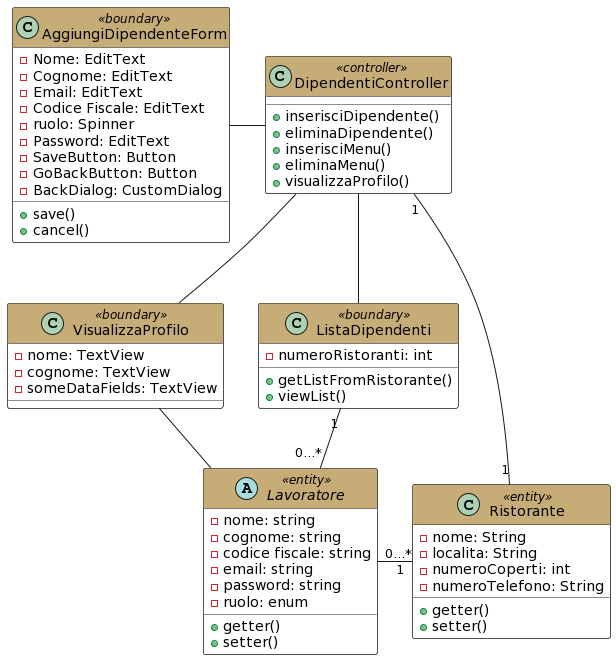

The diagram above was rendered by PlantUML. Its source (embedded in the PNG):
@startuml
skinparam class{
  BackgroundColor white
}
skinparam package{
  BackgroundColor white
} 

class Ristorante << entity>> #header:C6AD77{
 -nome: String
 -localita: String
 -numeroCoperti: int
 -numeroTelefono: String
 +getter()
 +setter()
}

 
abstract Lavoratore<< entity >> #header:C6AD77{
   -nome: string
   -cognome: string
   -codice fiscale: string
   -email: string
   -password: string
   -ruolo: enum
   +getter()
   +setter()
} 

class DipendentiController << controller >> #header:C6AD77{
 +inserisciDipendente()
 +eliminaDipendente()
 +inserisciMenu()
 +eliminaMenu()
+visualizzaProfilo()
 
}
class VisualizzaProfilo <<boundary>> #header:C6AD77 {
-nome: TextView
-cognome: TextView
-someDataFields: TextView
}

class AggiungiDipendenteForm << boundary >> #header:C6AD77{
 -Nome: EditText
 -Cognome: EditText
 -Email: EditText
 -Codice Fiscale: EditText
 -ruolo: Spinner
 -Password: EditText 
 -SaveButton: Button
 -GoBackButton: Button
 -BackDialog: CustomDialog
 +save()
 +cancel()
} 

class ListaDipendenti << boundary >> #header:C6AD77 {
 -numeroRistoranti: int
 +getListFromRistorante()
 +viewList()
} 

ListaDipendenti "1" -- "0...*" Lavoratore 
VisualizzaProfilo - Lavoratore
Ristorante "1" -- "1" DipendentiController 
Ristorante "1" -left- "0...*" Lavoratore
DipendentiController -- ListaDipendenti
DipendentiController -left-- AggiungiDipendenteForm
DipendentiController -right- VisualizzaProfilo
@enduml